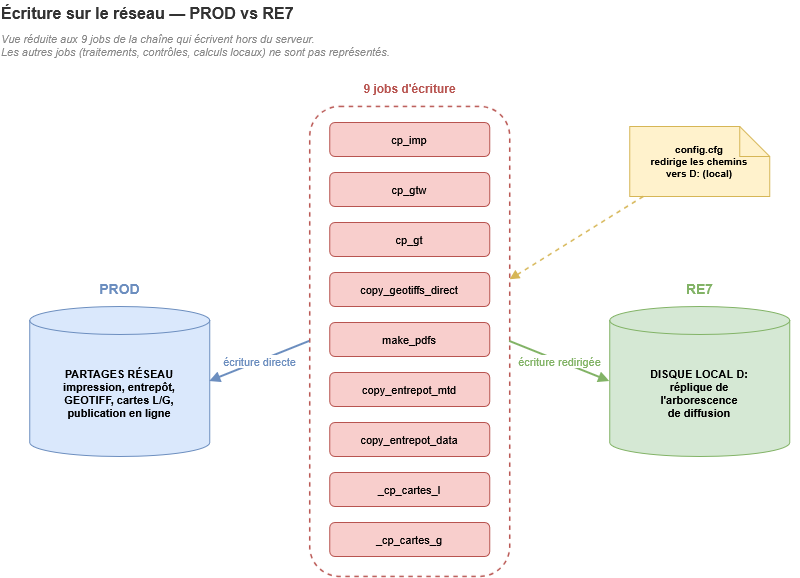

The diagram above was exported from draw.io. Its source (the exported page's mxGraphModel, read from the mxfile embedded in the PNG):
<mxGraphModel dx="1084" dy="601" grid="1" gridSize="10" guides="1" tooltips="1" connect="1" arrows="1" fold="1" page="1" pageScale="1" pageWidth="900" pageHeight="800" math="0" shadow="0">
  <root>
    <mxCell id="0" />
    <mxCell id="1" parent="0" />
    <mxCell id="titre" parent="1" style="text;html=1;align=left;verticalAlign=middle;fontStyle=1;fontSize=16;fontColor=#333333;" value="Écriture sur le réseau — PROD vs RE7" vertex="1">
      <mxGeometry height="26" width="500" x="40" y="24" as="geometry" />
    </mxCell>
    <mxCell id="note" parent="1" style="text;html=1;align=left;verticalAlign=middle;fontStyle=2;fontSize=11;fontColor=#888888;" value="Vue réduite aux 9 jobs de la chaîne qui écrivent hors du serveur.&#10;Les autres jobs (traitements, contrôles, calculs locaux) ne sont pas représentés." vertex="1">
      <mxGeometry height="34" width="560" x="40" y="52" as="geometry" />
    </mxCell>
    <mxCell id="jobs-title" parent="1" style="text;html=1;align=center;verticalAlign=middle;fontStyle=1;fontSize=12;fontColor=#b85450;" value="9 jobs d'écriture" vertex="1">
      <mxGeometry height="24" width="180" x="360" y="100" as="geometry" />
    </mxCell>
    <mxCell id="jbox" parent="1" style="rounded=1;whiteSpace=wrap;html=1;fillColor=none;strokeColor=#b85450;strokeWidth=1.5;dashed=1;" value="" vertex="1">
      <mxGeometry height="470" width="200" x="350" y="130" as="geometry" />
    </mxCell>
    <mxCell id="j1" parent="1" style="rounded=1;whiteSpace=wrap;html=1;fillColor=#f8cecc;strokeColor=#b85450;fontSize=11;" value="cp_imp" vertex="1">
      <mxGeometry height="34" width="160" x="370" y="146" as="geometry" />
    </mxCell>
    <mxCell id="j2" parent="1" style="rounded=1;whiteSpace=wrap;html=1;fillColor=#f8cecc;strokeColor=#b85450;fontSize=11;" value="cp_gtw" vertex="1">
      <mxGeometry height="34" width="160" x="370" y="196" as="geometry" />
    </mxCell>
    <mxCell id="j3" parent="1" style="rounded=1;whiteSpace=wrap;html=1;fillColor=#f8cecc;strokeColor=#b85450;fontSize=11;" value="cp_gt" vertex="1">
      <mxGeometry height="34" width="160" x="370" y="246" as="geometry" />
    </mxCell>
    <mxCell id="j4" parent="1" style="rounded=1;whiteSpace=wrap;html=1;fillColor=#f8cecc;strokeColor=#b85450;fontSize=11;" value="copy_geotiffs_direct" vertex="1">
      <mxGeometry height="34" width="160" x="370" y="296" as="geometry" />
    </mxCell>
    <mxCell id="j5" parent="1" style="rounded=1;whiteSpace=wrap;html=1;fillColor=#f8cecc;strokeColor=#b85450;fontSize=11;" value="make_pdfs" vertex="1">
      <mxGeometry height="34" width="160" x="370" y="346" as="geometry" />
    </mxCell>
    <mxCell id="j6" parent="1" style="rounded=1;whiteSpace=wrap;html=1;fillColor=#f8cecc;strokeColor=#b85450;fontSize=11;" value="copy_entrepot_mtd" vertex="1">
      <mxGeometry height="34" width="160" x="370" y="396" as="geometry" />
    </mxCell>
    <mxCell id="j7" parent="1" style="rounded=1;whiteSpace=wrap;html=1;fillColor=#f8cecc;strokeColor=#b85450;fontSize=11;" value="copy_entrepot_data" vertex="1">
      <mxGeometry height="34" width="160" x="370" y="446" as="geometry" />
    </mxCell>
    <mxCell id="j8" parent="1" style="rounded=1;whiteSpace=wrap;html=1;fillColor=#f8cecc;strokeColor=#b85450;fontSize=11;" value="_cp_cartes_l" vertex="1">
      <mxGeometry height="34" width="160" x="370" y="496" as="geometry" />
    </mxCell>
    <mxCell id="j9" parent="1" style="rounded=1;whiteSpace=wrap;html=1;fillColor=#f8cecc;strokeColor=#b85450;fontSize=11;" value="_cp_cartes_g" vertex="1">
      <mxGeometry height="34" width="160" x="370" y="546" as="geometry" />
    </mxCell>
    <mxCell id="prod-lbl" parent="1" style="text;html=1;align=center;verticalAlign=middle;fontStyle=1;fontSize=14;fontColor=#6c8ebf;" value="PROD" vertex="1">
      <mxGeometry height="24" width="200" x="60" y="300" as="geometry" />
    </mxCell>
    <mxCell id="prod-net" parent="1" style="shape=cylinder3;whiteSpace=wrap;html=1;boundedLbl=1;backgroundOutline=1;size=14;fillColor=#dae8fc;strokeColor=#6c8ebf;fontSize=11;fontStyle=1;" value="PARTAGES RÉSEAU&#10;impression, entrepôt,&#10;GEOTIFF, cartes L/G,&#10;publication en ligne" vertex="1">
      <mxGeometry height="150" width="180" x="70" y="330" as="geometry" />
    </mxCell>
    <mxCell id="pe" edge="1" parent="1" source="jbox" style="html=1;endArrow=block;endFill=1;strokeColor=#6c8ebf;strokeWidth=2;exitX=0;exitY=0.5;entryX=1;entryY=0.5;fontColor=#6c8ebf;fontSize=11;" target="prod-net" value="écriture directe">
      <mxGeometry relative="1" as="geometry" />
    </mxCell>
    <mxCell id="re7-lbl" parent="1" style="text;html=1;align=center;verticalAlign=middle;fontStyle=1;fontSize=14;fontColor=#82b366;" value="RE7" vertex="1">
      <mxGeometry height="24" width="200" x="640" y="300" as="geometry" />
    </mxCell>
    <mxCell id="re7-disk" parent="1" style="shape=cylinder3;whiteSpace=wrap;html=1;boundedLbl=1;backgroundOutline=1;size=14;fillColor=#d5e8d4;strokeColor=#82b366;fontSize=11;fontStyle=1;" value="DISQUE LOCAL D:&#10;réplique de&#10;l'arborescence&#10;de diffusion" vertex="1">
      <mxGeometry height="150" width="180" x="650" y="330" as="geometry" />
    </mxCell>
    <mxCell id="cfg" parent="1" style="shape=note;whiteSpace=wrap;html=1;fillColor=#fff2cc;strokeColor=#d6b656;fontSize=10;fontStyle=1;" value="config.cfg&#10;redirige les chemins&#10;vers D: (local)" vertex="1">
      <mxGeometry height="70" width="140" x="670" y="150" as="geometry" />
    </mxCell>
    <mxCell id="re" edge="1" parent="1" source="jbox" style="html=1;endArrow=block;endFill=1;strokeColor=#82b366;strokeWidth=2;exitX=1;exitY=0.5;entryX=0;entryY=0.5;fontColor=#82b366;fontSize=11;" target="re7-disk" value="écriture redirigée">
      <mxGeometry relative="1" as="geometry" />
    </mxCell>
    <mxCell id="cfg-edge" edge="1" parent="1" source="cfg" style="html=1;endArrow=block;endFill=1;dashed=1;strokeColor=#d6b656;strokeWidth=1.5;" target="jbox" value="">
      <mxGeometry relative="1" as="geometry" />
    </mxCell>
  </root>
</mxGraphModel>